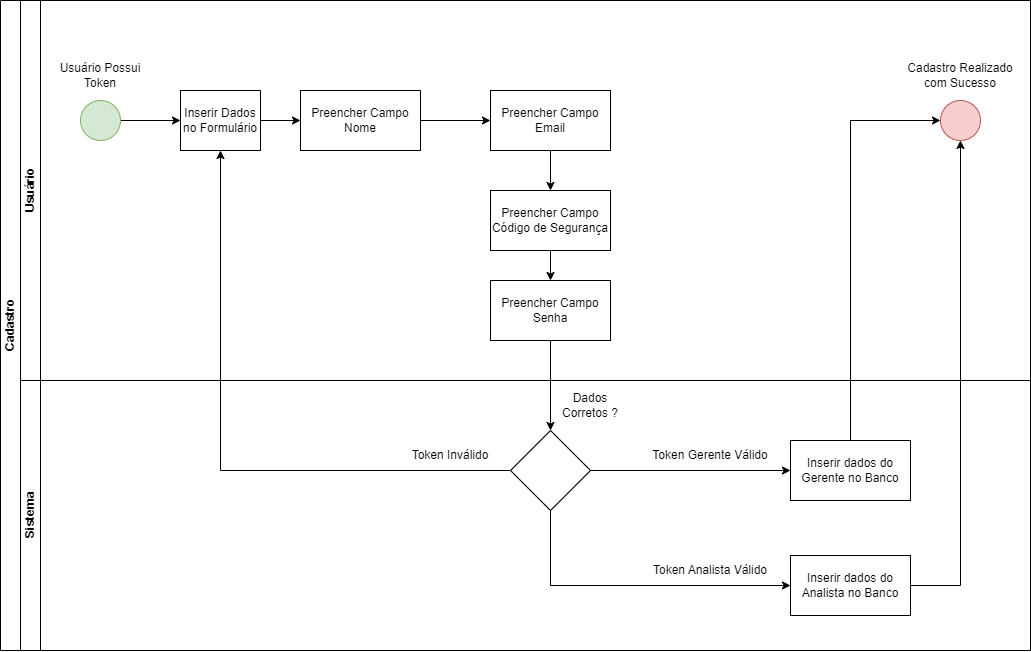

The diagram above was exported from draw.io. Its source (the exported page's mxGraphModel, read from the mxfile embedded in the PNG):
<mxGraphModel dx="1100" dy="655" grid="1" gridSize="10" guides="1" tooltips="1" connect="1" arrows="1" fold="1" page="1" pageScale="1" pageWidth="827" pageHeight="1169" math="0" shadow="0">
  <root>
    <mxCell id="0" />
    <mxCell id="1" parent="0" />
    <mxCell id="dNxyNK7c78bLwvsdeMH5-19" value="Cadastro" style="swimlane;html=1;childLayout=stackLayout;resizeParent=1;resizeParentMax=0;horizontal=0;startSize=20;horizontalStack=0;" parent="1" vertex="1">
      <mxGeometry x="90" y="120" width="1030" height="650" as="geometry" />
    </mxCell>
    <mxCell id="dNxyNK7c78bLwvsdeMH5-20" value="Usuário" style="swimlane;html=1;startSize=20;horizontal=0;" parent="dNxyNK7c78bLwvsdeMH5-19" vertex="1">
      <mxGeometry x="20" width="1010" height="380" as="geometry" />
    </mxCell>
    <mxCell id="dNxyNK7c78bLwvsdeMH5-25" value="" style="edgeStyle=orthogonalEdgeStyle;rounded=0;orthogonalLoop=1;jettySize=auto;html=1;" parent="dNxyNK7c78bLwvsdeMH5-20" source="dNxyNK7c78bLwvsdeMH5-23" target="dNxyNK7c78bLwvsdeMH5-24" edge="1">
      <mxGeometry relative="1" as="geometry" />
    </mxCell>
    <mxCell id="dNxyNK7c78bLwvsdeMH5-23" value="" style="ellipse;whiteSpace=wrap;html=1;fillColor=#d5e8d4;strokeColor=#82b366;" parent="dNxyNK7c78bLwvsdeMH5-20" vertex="1">
      <mxGeometry x="60" y="100" width="40" height="40" as="geometry" />
    </mxCell>
    <mxCell id="Xo0hHIZCbLj3JdyE4WEe-12" style="edgeStyle=orthogonalEdgeStyle;rounded=0;orthogonalLoop=1;jettySize=auto;html=1;exitX=1;exitY=0.5;exitDx=0;exitDy=0;entryX=0;entryY=0.5;entryDx=0;entryDy=0;" parent="dNxyNK7c78bLwvsdeMH5-20" source="dNxyNK7c78bLwvsdeMH5-24" target="Xo0hHIZCbLj3JdyE4WEe-1" edge="1">
      <mxGeometry relative="1" as="geometry" />
    </mxCell>
    <mxCell id="dNxyNK7c78bLwvsdeMH5-24" value="Inserir Dados no Formulário" style="rounded=0;whiteSpace=wrap;html=1;fontFamily=Helvetica;fontSize=12;fontColor=#000000;align=center;" parent="dNxyNK7c78bLwvsdeMH5-20" vertex="1">
      <mxGeometry x="160" y="90" width="80" height="60" as="geometry" />
    </mxCell>
    <mxCell id="rEuyw4BH3KxruVMaSUJj-1" value="Usuário Possui Token" style="text;html=1;align=center;verticalAlign=middle;whiteSpace=wrap;rounded=0;" parent="dNxyNK7c78bLwvsdeMH5-20" vertex="1">
      <mxGeometry x="35" y="60" width="90" height="30" as="geometry" />
    </mxCell>
    <mxCell id="Xo0hHIZCbLj3JdyE4WEe-4" value="" style="edgeStyle=orthogonalEdgeStyle;rounded=0;orthogonalLoop=1;jettySize=auto;html=1;" parent="dNxyNK7c78bLwvsdeMH5-20" source="Xo0hHIZCbLj3JdyE4WEe-1" target="Xo0hHIZCbLj3JdyE4WEe-3" edge="1">
      <mxGeometry relative="1" as="geometry" />
    </mxCell>
    <mxCell id="Xo0hHIZCbLj3JdyE4WEe-1" value="Preencher Campo&lt;div&gt;Nome&lt;/div&gt;" style="whiteSpace=wrap;html=1;fontColor=#000000;rounded=0;" parent="dNxyNK7c78bLwvsdeMH5-20" vertex="1">
      <mxGeometry x="280" y="90" width="120" height="60" as="geometry" />
    </mxCell>
    <mxCell id="Xo0hHIZCbLj3JdyE4WEe-6" value="" style="edgeStyle=orthogonalEdgeStyle;rounded=0;orthogonalLoop=1;jettySize=auto;html=1;" parent="dNxyNK7c78bLwvsdeMH5-20" source="Xo0hHIZCbLj3JdyE4WEe-3" target="Xo0hHIZCbLj3JdyE4WEe-5" edge="1">
      <mxGeometry relative="1" as="geometry" />
    </mxCell>
    <mxCell id="Xo0hHIZCbLj3JdyE4WEe-3" value="Preencher Campo&lt;div&gt;Email&lt;/div&gt;" style="whiteSpace=wrap;html=1;fontColor=#000000;rounded=0;" parent="dNxyNK7c78bLwvsdeMH5-20" vertex="1">
      <mxGeometry x="470" y="90" width="120" height="60" as="geometry" />
    </mxCell>
    <mxCell id="Xo0hHIZCbLj3JdyE4WEe-8" value="" style="edgeStyle=orthogonalEdgeStyle;rounded=0;orthogonalLoop=1;jettySize=auto;html=1;" parent="dNxyNK7c78bLwvsdeMH5-20" source="Xo0hHIZCbLj3JdyE4WEe-5" target="Xo0hHIZCbLj3JdyE4WEe-7" edge="1">
      <mxGeometry relative="1" as="geometry" />
    </mxCell>
    <mxCell id="Xo0hHIZCbLj3JdyE4WEe-5" value="Preencher Campo&lt;div&gt;Código de Segurança&lt;/div&gt;" style="whiteSpace=wrap;html=1;fontColor=#000000;rounded=0;" parent="dNxyNK7c78bLwvsdeMH5-20" vertex="1">
      <mxGeometry x="470" y="190" width="120" height="60" as="geometry" />
    </mxCell>
    <mxCell id="Xo0hHIZCbLj3JdyE4WEe-7" value="Preencher Campo&lt;div&gt;Senha&lt;/div&gt;" style="whiteSpace=wrap;html=1;fontColor=#000000;rounded=0;" parent="dNxyNK7c78bLwvsdeMH5-20" vertex="1">
      <mxGeometry x="470" y="280" width="120" height="60" as="geometry" />
    </mxCell>
    <mxCell id="rEuyw4BH3KxruVMaSUJj-26" value="" style="ellipse;whiteSpace=wrap;html=1;fillColor=#f8cecc;strokeColor=#b85450;" parent="dNxyNK7c78bLwvsdeMH5-20" vertex="1">
      <mxGeometry x="920" y="100" width="40" height="40" as="geometry" />
    </mxCell>
    <mxCell id="rEuyw4BH3KxruVMaSUJj-29" value="Cadastro Realizado com Sucesso" style="text;html=1;align=center;verticalAlign=middle;whiteSpace=wrap;rounded=0;" parent="dNxyNK7c78bLwvsdeMH5-20" vertex="1">
      <mxGeometry x="880" y="60" width="120" height="30" as="geometry" />
    </mxCell>
    <mxCell id="Xo0hHIZCbLj3JdyE4WEe-13" style="edgeStyle=orthogonalEdgeStyle;rounded=0;orthogonalLoop=1;jettySize=auto;html=1;exitX=0;exitY=0.5;exitDx=0;exitDy=0;entryX=0.5;entryY=1;entryDx=0;entryDy=0;" parent="dNxyNK7c78bLwvsdeMH5-19" source="rEuyw4BH3KxruVMaSUJj-2" target="dNxyNK7c78bLwvsdeMH5-24" edge="1">
      <mxGeometry relative="1" as="geometry" />
    </mxCell>
    <mxCell id="Xo0hHIZCbLj3JdyE4WEe-14" style="edgeStyle=orthogonalEdgeStyle;rounded=0;orthogonalLoop=1;jettySize=auto;html=1;exitX=0.5;exitY=1;exitDx=0;exitDy=0;" parent="dNxyNK7c78bLwvsdeMH5-19" source="Xo0hHIZCbLj3JdyE4WEe-7" target="rEuyw4BH3KxruVMaSUJj-2" edge="1">
      <mxGeometry relative="1" as="geometry" />
    </mxCell>
    <mxCell id="dNxyNK7c78bLwvsdeMH5-21" value="Sistema" style="swimlane;html=1;startSize=20;horizontal=0;" parent="dNxyNK7c78bLwvsdeMH5-19" vertex="1">
      <mxGeometry x="20" y="380" width="1010" height="270" as="geometry" />
    </mxCell>
    <mxCell id="rEuyw4BH3KxruVMaSUJj-7" value="Token Inválido" style="text;html=1;align=center;verticalAlign=middle;whiteSpace=wrap;rounded=0;" parent="dNxyNK7c78bLwvsdeMH5-21" vertex="1">
      <mxGeometry x="390" y="60" width="80" height="30" as="geometry" />
    </mxCell>
    <mxCell id="rEuyw4BH3KxruVMaSUJj-6" value="Dados Corretos ?" style="text;html=1;align=center;verticalAlign=middle;whiteSpace=wrap;rounded=0;" parent="dNxyNK7c78bLwvsdeMH5-21" vertex="1">
      <mxGeometry x="530" y="10" width="80" height="30" as="geometry" />
    </mxCell>
    <mxCell id="rEuyw4BH3KxruVMaSUJj-14" value="Token Gerente Válido" style="text;html=1;align=center;verticalAlign=middle;whiteSpace=wrap;rounded=0;" parent="dNxyNK7c78bLwvsdeMH5-21" vertex="1">
      <mxGeometry x="630" y="60" width="120" height="30" as="geometry" />
    </mxCell>
    <mxCell id="rEuyw4BH3KxruVMaSUJj-24" value="Token Analista Válido" style="text;html=1;align=center;verticalAlign=middle;whiteSpace=wrap;rounded=0;" parent="dNxyNK7c78bLwvsdeMH5-21" vertex="1">
      <mxGeometry x="630" y="175" width="120" height="30" as="geometry" />
    </mxCell>
    <mxCell id="rEuyw4BH3KxruVMaSUJj-2" value="" style="rhombus;whiteSpace=wrap;html=1;fontColor=#000000;rounded=0;" parent="dNxyNK7c78bLwvsdeMH5-21" vertex="1">
      <mxGeometry x="490" y="50" width="80" height="80" as="geometry" />
    </mxCell>
    <mxCell id="rEuyw4BH3KxruVMaSUJj-10" value="Inserir dados do Analista no Banco" style="whiteSpace=wrap;html=1;fontColor=#000000;rounded=0;" parent="dNxyNK7c78bLwvsdeMH5-21" vertex="1">
      <mxGeometry x="770" y="175" width="120" height="60" as="geometry" />
    </mxCell>
    <mxCell id="rEuyw4BH3KxruVMaSUJj-8" value="Inserir dados do Gerente no Banco" style="whiteSpace=wrap;html=1;fontColor=#000000;rounded=0;" parent="dNxyNK7c78bLwvsdeMH5-21" vertex="1">
      <mxGeometry x="770" y="60" width="120" height="60" as="geometry" />
    </mxCell>
    <mxCell id="rEuyw4BH3KxruVMaSUJj-13" style="edgeStyle=orthogonalEdgeStyle;rounded=0;orthogonalLoop=1;jettySize=auto;html=1;exitX=0.5;exitY=1;exitDx=0;exitDy=0;entryX=0;entryY=0.5;entryDx=0;entryDy=0;" parent="dNxyNK7c78bLwvsdeMH5-21" source="rEuyw4BH3KxruVMaSUJj-2" target="rEuyw4BH3KxruVMaSUJj-10" edge="1">
      <mxGeometry relative="1" as="geometry" />
    </mxCell>
    <mxCell id="rEuyw4BH3KxruVMaSUJj-9" value="" style="edgeStyle=orthogonalEdgeStyle;rounded=0;orthogonalLoop=1;jettySize=auto;html=1;" parent="dNxyNK7c78bLwvsdeMH5-21" source="rEuyw4BH3KxruVMaSUJj-2" target="rEuyw4BH3KxruVMaSUJj-8" edge="1">
      <mxGeometry relative="1" as="geometry" />
    </mxCell>
    <mxCell id="rEuyw4BH3KxruVMaSUJj-28" style="edgeStyle=orthogonalEdgeStyle;rounded=0;orthogonalLoop=1;jettySize=auto;html=1;exitX=1;exitY=0.5;exitDx=0;exitDy=0;entryX=0.5;entryY=1;entryDx=0;entryDy=0;" parent="dNxyNK7c78bLwvsdeMH5-19" source="rEuyw4BH3KxruVMaSUJj-10" target="rEuyw4BH3KxruVMaSUJj-26" edge="1">
      <mxGeometry relative="1" as="geometry" />
    </mxCell>
    <mxCell id="rEuyw4BH3KxruVMaSUJj-27" style="edgeStyle=orthogonalEdgeStyle;rounded=0;orthogonalLoop=1;jettySize=auto;html=1;exitX=0.5;exitY=0;exitDx=0;exitDy=0;entryX=0;entryY=0.5;entryDx=0;entryDy=0;" parent="dNxyNK7c78bLwvsdeMH5-19" source="rEuyw4BH3KxruVMaSUJj-8" target="rEuyw4BH3KxruVMaSUJj-26" edge="1">
      <mxGeometry relative="1" as="geometry" />
    </mxCell>
  </root>
</mxGraphModel>